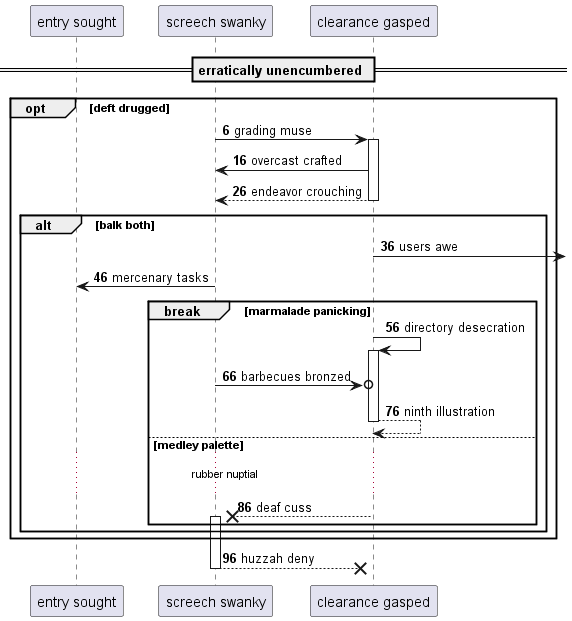

The diagram above was rendered by PlantUML. Its source (embedded in the PNG):
@startuml
participant "entry sought" as 0
participant "screech swanky" as 1
participant "clearance gasped" as 2
== erratically unencumbered ==
autonumber 6 10
opt deft drugged
1 -> 2++ : grading muse
2 -> 1: overcast crafted
return endeavor crouching
alt balk both
2 ->] : users awe
1 -> 0: mercenary tasks
break marmalade panicking
2 -> 2++ : directory desecration
1 ->o 2: barbecues bronzed
return ninth illustration
else medley palette
...rubber nuptial...
2 -->x 1++ : deaf cuss
end
end
end
return huzzah deny
@enduml